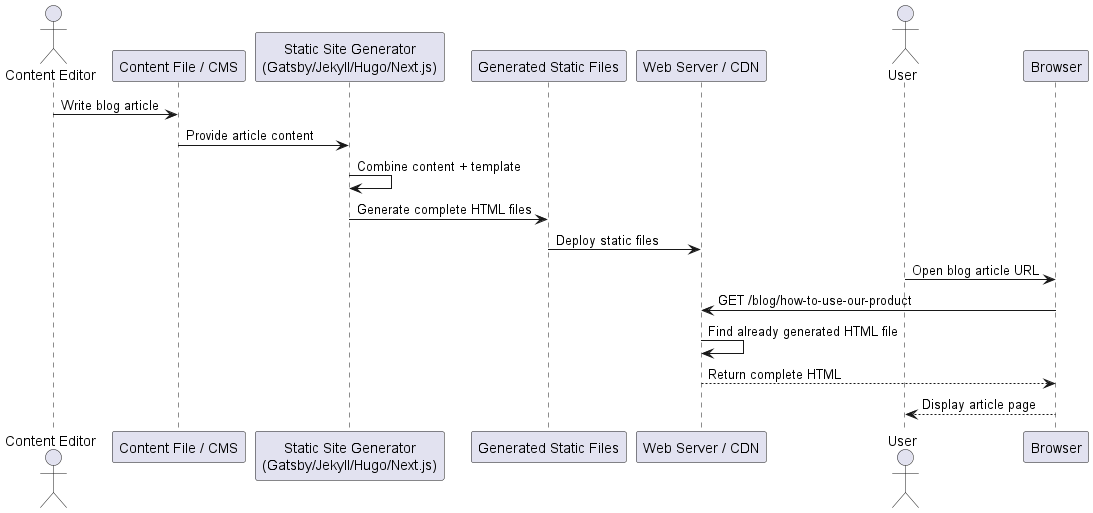

The diagram above was rendered by PlantUML. Its source (embedded in the PNG):
@startuml
actor "Content Editor" as Editor
participant "Content File / CMS" as Content
participant "Static Site Generator\n(Gatsby/Jekyll/Hugo/Next.js)" as Generator
participant "Generated Static Files" as Files
participant "Web Server / CDN" as Server
actor User
participant Browser

Editor -> Content: Write blog article
Content -> Generator: Provide article content
Generator -> Generator: Combine content + template
Generator -> Files: Generate complete HTML files

Files -> Server: Deploy static files

User -> Browser: Open blog article URL
Browser -> Server: GET /blog/how-to-use-our-product
Server -> Server: Find already generated HTML file
Server --> Browser: Return complete HTML
Browser --> User: Display article page
@enduml